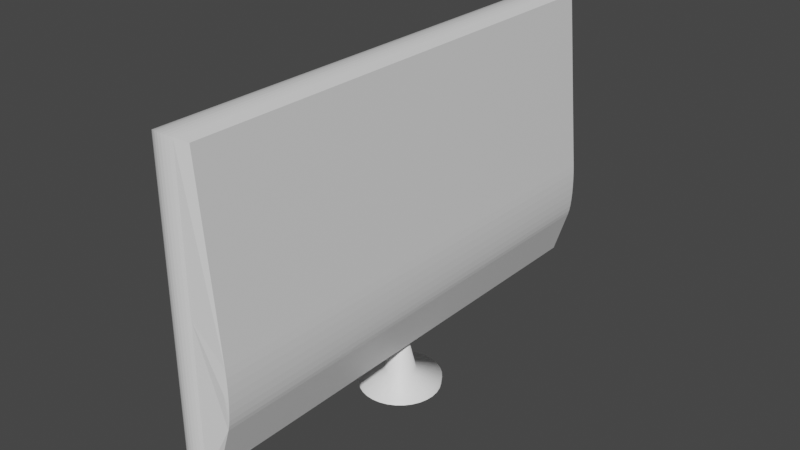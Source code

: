 # Source: LCD.blend  (saved by Blender 2.90.8; exported with 4.5.12 LTS)
import bpy
from mathutils import Matrix  # noqa: F401  (used for matrix-valued properties, if any)

bpy.ops.wm.read_factory_settings(use_empty=True)
scene = bpy.context.scene
scene.name = 'Scene'

# ---- collections
col_collection = bpy.data.collections.new('Collection'); scene.collection.children.link(col_collection)

# ---- materials (node trees are filled in below, after node groups)
mat_material = bpy.data.materials.new('Material')
mat_material.alpha_threshold = 0.0
mat_material.use_transparent_shadow = False
mat_material.line_color = (0.0, 0.0, 0.0, 1.0)
mat_material_001 = bpy.data.materials.new('Material.001')
mat_material_001.use_transparent_shadow = False
mat_material_002 = bpy.data.materials.new('Material.002')
mat_material_002.use_transparent_shadow = False

# ---- material node trees
mat_material.use_nodes = True; mat_material.node_tree.nodes.clear()
_N = mat_material.node_tree.nodes; _L = mat_material.node_tree.links
n0 = _N.new('ShaderNodeOutputMaterial'); n0.name = 'Material Output'; n0.location = (300, 300)
n1 = _N.new('ShaderNodeBsdfPrincipled'); n1.name = 'Principled BSDF'; n1.location = (10, 300)
n1.distribution = 'GGX'
n1.subsurface_method = 'BURLEY'
n1.inputs[2].default_value = 0.4
n1.inputs[3].default_value = 1.45
n1.inputs[27].default_value = (0.0, 0.0, 0.0, 1.0)
n1.inputs[28].default_value = 1.0
_L.new(n1.outputs[0], n0.inputs[0])
n0.is_active_output = True
mat_material_001.use_nodes = True; mat_material_001.node_tree.nodes.clear()
_N = mat_material_001.node_tree.nodes; _L = mat_material_001.node_tree.links
n0 = _N.new('ShaderNodeBsdfPrincipled'); n0.name = 'Principled BSDF'; n0.location = (10, 300)
n0.distribution = 'GGX'
n0.subsurface_method = 'BURLEY'
n0.inputs[0].default_value = (0.01834, 0.01834, 0.01834, 1.0)
n0.inputs[3].default_value = 1.45
n0.inputs[27].default_value = (0.0, 0.0, 0.0, 1.0)
n0.inputs[28].default_value = 1.0
n1 = _N.new('ShaderNodeOutputMaterial'); n1.name = 'Material Output'; n1.location = (300, 300)
_L.new(n0.outputs[0], n1.inputs[0])
n1.is_active_output = True
mat_material_002.use_nodes = True; mat_material_002.node_tree.nodes.clear()
_N = mat_material_002.node_tree.nodes; _L = mat_material_002.node_tree.links
n0 = _N.new('ShaderNodeBsdfPrincipled'); n0.name = 'Principled BSDF'; n0.location = (10, 300)
n0.distribution = 'GGX'
n0.subsurface_method = 'BURLEY'
n0.inputs[0].default_value = (1.0, 1.0, 1.0, 1.0)
n0.inputs[3].default_value = 1.45
n0.inputs[27].default_value = (0.0, 0.0, 0.0, 1.0)
n0.inputs[28].default_value = 1.0
n1 = _N.new('ShaderNodeOutputMaterial'); n1.name = 'Material Output'; n1.location = (300, 300)
_L.new(n0.outputs[0], n1.inputs[0])
n1.is_active_output = True

# ---- world
world_world = bpy.data.worlds.new('World'); scene.world = world_world
world_world.use_nodes = True; world_world.node_tree.nodes.clear()
_N = world_world.node_tree.nodes; _L = world_world.node_tree.links
n0 = _N.new('ShaderNodeOutputWorld'); n0.name = 'World Output'; n0.location = (300, 300)
n1 = _N.new('ShaderNodeBackground'); n1.name = 'Background'; n1.location = (10, 300)
n1.inputs[0].default_value = (0.05088, 0.05088, 0.05088, 1.0)
_L.new(n1.outputs[0], n0.inputs[0])
n0.is_active_output = True
world_world.color = (0.05088, 0.05088, 0.05088)
world_world.use_sun_shadow = False
world_world.sun_shadow_jitter_overblur = 0.0

# ---- meshes
me_cube = bpy.data.meshes.new('Cube')
me_cube.from_pydata([(0.1341, 1.726, 1.0), (0.1341, 1.726, -1.0), (0.1341, -1.726, 1.0), (0.1341, -1.726, -1.0), (-0.1341, 1.726, 1.0), (-0.1341, 1.726, -1.0), (-0.1341, -1.726, 1.0), (-0.1341, -1.726, -1.0), (0.07852, 1.779, -1.031), (-0.07852, 1.779, -1.031), (0.06169, 1.793, -1.038), (0.04249, 1.802, -1.044), (0.02166, 1.808, -1.048), (0.0, 1.81, -1.049), (-0.02166, 1.808, -1.048), (-0.04249, 1.802, -1.044), (-0.06169, 1.793, -1.038), (0.07852, -1.779, 1.031), (-0.07852, -1.779, 1.031), (0.06169, -1.793, 1.038), (0.04249, -1.802, 1.044), (0.02166, -1.808, 1.048), (0.0, -1.81, 1.049), (-0.02166, -1.808, 1.048), (-0.04249, -1.802, 1.044), (-0.06169, -1.793, 1.038), (0.07852, -1.779, -1.031), (-0.07852, -1.779, -1.031), (0.06169, -1.793, -1.038), (0.04249, -1.802, -1.044), (0.02166, -1.808, -1.048), (0.0, -1.81, -1.049), (-0.02166, -1.808, -1.048), (-0.04249, -1.802, -1.044), (-0.06169, -1.793, -1.038), (-0.07852, 1.779, 1.031), (0.07852, 1.779, 1.031), (-0.06169, 1.793, 1.038), (-0.04249, 1.802, 1.044), (-0.02166, 1.808, 1.048), (0.0, 1.81, 1.049), (0.02166, 1.808, 1.048), (0.04249, 1.802, 1.044), (0.06169, 1.793, 1.038), (-0.1341, -1.726, 0.0), (-0.1341, 1.726, 0.0), (0.07852, 1.779, 0.0), (0.06169, 1.793, 0.0), (0.04249, 1.802, 0.0), (0.02166, 1.808, 0.0), (0.0, 1.81, 0.0), (-0.02166, 1.808, 0.0), (-0.04249, 1.802, 0.0), (-0.06169, 1.793, 0.0), (-0.07852, 1.779, 0.0), (-0.07852, -1.779, 0.0), (-0.06169, -1.793, 0.0), (-0.04249, -1.802, 0.0), (-0.02166, -1.808, 0.0), (0.0, -1.81, 0.0), (0.02166, -1.808, 0.0), (0.04249, -1.802, 0.0), (0.06169, -1.793, 0.0), (0.07852, -1.779, 0.0), (0.2542, 1.726, -0.2675), (0.2387, 1.726, -0.6728), (0.2378, 1.737, -0.4283), (0.2585, 1.726, -0.3237), (0.261, 1.726, -0.3827), (0.2617, 1.726, -0.4423), (0.2605, 1.726, -0.5001), (0.2574, 1.726, -0.5541), (0.2526, 1.726, -0.602), (0.2463, 1.726, -0.6421), (0.2387, -1.726, -0.6728), (0.2542, -1.726, -0.2675), (0.2378, -1.737, -0.4283), (0.2463, -1.726, -0.6421), (0.2526, -1.726, -0.602), (0.2574, -1.726, -0.5541), (0.2605, -1.726, -0.5001), (0.2617, -1.726, -0.4423), (0.261, -1.726, -0.3827), (0.2585, -1.726, -0.3237), (-0.1341, 1.513, -0.8766), (-0.1341, -1.513, -0.8766), (-0.1341, -1.513, 0.0), (-0.1341, -1.513, 0.8766), (-0.1341, 1.513, 0.0), (-0.1341, 1.513, 0.8766), (-0.02306, 1.513, -0.8766), (-0.02306, -1.513, -0.8766), (-0.02306, -1.513, 0.0), (-0.02306, -1.513, 0.8766), (-0.02306, 1.513, 0.0), (-0.02306, 1.513, 0.8766)], [], [(0, 36, 17, 2), (6, 4, 89, 87), (3, 74, 76, 63, 26), (1, 65, 74, 3), (55, 18, 6, 44), (8, 1, 3, 26), (45, 4, 35, 54), (35, 4, 6, 18), (46, 8, 10, 47), (47, 10, 11, 48), (48, 11, 12, 49), (49, 12, 13, 50), (50, 13, 14, 51), (51, 14, 15, 52), (52, 15, 16, 53), (53, 16, 9, 54), (8, 26, 28, 10), (10, 28, 29, 11), (11, 29, 30, 12), (12, 30, 31, 13), (13, 31, 32, 14), (14, 32, 33, 15), (15, 33, 34, 16), (16, 34, 27, 9), (55, 27, 34, 56), (56, 34, 33, 57), (57, 33, 32, 58), (58, 32, 31, 59), (59, 31, 30, 60), (60, 30, 29, 61), (61, 29, 28, 62), (62, 28, 26, 63), (35, 18, 25, 37), (37, 25, 24, 38), (38, 24, 23, 39), (39, 23, 22, 40), (40, 22, 21, 41), (41, 21, 20, 42), (42, 20, 19, 43), (43, 19, 17, 36), (5, 9, 27, 7), (19, 62, 63, 17), (20, 61, 62, 19), (21, 60, 61, 20), (22, 59, 60, 21), (23, 58, 59, 22), (24, 57, 58, 23), (25, 56, 57, 24), (18, 55, 56, 25), (37, 53, 54, 35), (38, 52, 53, 37), (39, 51, 52, 38), (40, 50, 51, 39), (41, 49, 50, 40), (42, 48, 49, 41), (43, 47, 48, 42), (36, 46, 47, 43), (76, 75, 2, 17, 63), (5, 45, 54, 9), (27, 55, 44, 7), (46, 36, 0, 64, 66), (64, 0, 2, 75), (4, 45, 88, 89), (64, 67, 66), (67, 68, 66), (68, 69, 66), (69, 70, 66), (70, 71, 66), (71, 72, 66), (72, 73, 66), (73, 65, 66), (74, 77, 76), (77, 78, 76), (78, 79, 76), (79, 80, 76), (80, 81, 76), (81, 82, 76), (82, 83, 76), (83, 75, 76), (64, 75, 83, 67), (67, 83, 82, 68), (68, 82, 81, 69), (69, 81, 80, 70), (70, 80, 79, 71), (71, 79, 78, 72), (72, 78, 77, 73), (73, 77, 74, 65), (8, 46, 66, 65, 1), (85, 86, 92, 91), (86, 87, 93, 92), (45, 5, 84, 88), (5, 7, 85, 84), (7, 44, 86, 85), (44, 6, 87, 86), (92, 93, 95, 94), (91, 92, 94, 90), (88, 84, 90, 94), (84, 85, 91, 90), (89, 88, 94, 95), (87, 89, 95, 93)])
me_cube.polygons.foreach_set('material_index', [0, 0, 0, 0, 0, 0, 0, 0, 0, 0, 0, 0, 0, 0, 0, 0, 0, 0, 0, 0, 0, 0, 0, 0, 0, 0, 0, 0, 0, 0, 0, 0, 0, 0, 0, 0, 0, 0, 0, 0, 0, 0, 0, 0, 0, 0, 0, 0, 0, 0, 0, 0, 0, 0, 0, 0, 0, 0, 0, 0, 0, 0, 0, 0, 0, 0, 0, 0, 0, 0, 0, 0, 0, 0, 0, 0, 0, 0, 0, 0, 0, 0, 0, 0, 0, 0, 0, 0, 0, 0, 0, 0, 0, 0, 1, 1, 0, 0, 0, 0])
_uv = me_cube.uv_layers.new(name='UVMap')
_uv.uv.foreach_set('vector', [0.625, 0.5, 0.6768, 0.5, 0.6768, 0.75, 0.625, 0.75, 0.875, 0.75, 0.875, 0.5, 0.875, 0.5, 0.875, 0.75, 0.375, 0.75, 0.4644, 0.75, 0.5, 0.7609, 0.5, 0.8018, 0.375, 0.8018, 0.375, 0.5, 0.4644, 0.5, 0.4644, 0.75, 0.375, 0.75, 0.5, 0.9482, 0.625, 0.9482, 0.625, 1.0, 0.5, 1.0, 0.3232, 0.5, 0.375, 0.5, 0.375, 0.75, 0.3232, 0.75, 0.5, 0.25, 0.625, 0.25, 0.625, 0.3018, 0.5, 0.3018, 0.8232, 0.5, 0.875, 0.5, 0.875, 0.75, 0.8232, 0.75, 0.5, 0.4482, 0.375, 0.4482, 0.3752, 0.4325, 0.5, 0.4325, 0.5, 0.4325, 0.3752, 0.4325, 0.3758, 0.4147, 0.5, 0.4147, 0.5, 0.4147, 0.3758, 0.4147, 0.3767, 0.3953, 0.5, 0.3953, 0.5, 0.3953, 0.3767, 0.3953, 0.378, 0.375, 0.5, 0.375, 0.5, 0.375, 0.378, 0.375, 0.3767, 0.3547, 0.5, 0.3547, 0.5, 0.3547, 0.3767, 0.3547, 0.3758, 0.3353, 0.5, 0.3353, 0.5, 0.3353, 0.3758, 0.3353, 0.3752, 0.3175, 0.5, 0.3175, 0.5, 0.3175, 0.3752, 0.3175, 0.375, 0.3018, 0.5, 0.3018, 0.3232, 0.5, 0.3232, 0.75, 0.3075, 0.7498, 0.3075, 0.5002, 0.3075, 0.5002, 0.3075, 0.7498, 0.2897, 0.7492, 0.2897, 0.5008, 0.2897, 0.5008, 0.2897, 0.7492, 0.2703, 0.7483, 0.2703, 0.5017, 0.2703, 0.5017, 0.2703, 0.7483, 0.25, 0.747, 0.25, 0.503, 0.25, 0.503, 0.25, 0.747, 0.2297, 0.7483, 0.2297, 0.5017, 0.2297, 0.5017, 0.2297, 0.7483, 0.2103, 0.7492, 0.2103, 0.5008, 0.2103, 0.5008, 0.2103, 0.7492, 0.1925, 0.7498, 0.1925, 0.5002, 0.1925, 0.5002, 0.1925, 0.7498, 0.1768, 0.75, 0.1768, 0.5, 0.5, 0.9482, 0.375, 0.9482, 0.3752, 0.9325, 0.5, 0.9325, 0.5, 0.9325, 0.3752, 0.9325, 0.3758, 0.9147, 0.5, 0.9147, 0.5, 0.9147, 0.3758, 0.9147, 0.3767, 0.8953, 0.5, 0.8953, 0.5, 0.8953, 0.3767, 0.8953, 0.378, 0.875, 0.5, 0.875, 0.5, 0.875, 0.378, 0.875, 0.3767, 0.8547, 0.5, 0.8547, 0.5, 0.8547, 0.3767, 0.8547, 0.3758, 0.8353, 0.5, 0.8353, 0.5, 0.8353, 0.3758, 0.8353, 0.3752, 0.8175, 0.5, 0.8175, 0.5, 0.8175, 0.3752, 0.8175, 0.375, 0.8018, 0.5, 0.8018, 0.8232, 0.5, 0.8232, 0.75, 0.8075, 0.7498, 0.8075, 0.5002, 0.8075, 0.5002, 0.8075, 0.7498, 0.7897, 0.7492, 0.7897, 0.5008, 0.7897, 0.5008, 0.7897, 0.7492, 0.7703, 0.7483, 0.7703, 0.5017, 0.7703, 0.5017, 0.7703, 0.7483, 0.75, 0.747, 0.75, 0.503, 0.75, 0.503, 0.75, 0.747, 0.7297, 0.7483, 0.7297, 0.5017, 0.7297, 0.5017, 0.7297, 0.7483, 0.7103, 0.7492, 0.7103, 0.5008, 0.7103, 0.5008, 0.7103, 0.7492, 0.6925, 0.7498, 0.6925, 0.5002, 0.6925, 0.5002, 0.6925, 0.7498, 0.6768, 0.75, 0.6768, 0.5, 0.125, 0.5, 0.1768, 0.5, 0.1768, 0.75, 0.125, 0.75, 0.6248, 0.8175, 0.5, 0.8175, 0.5, 0.8018, 0.625, 0.8018, 0.6242, 0.8353, 0.5, 0.8353, 0.5, 0.8175, 0.6248, 0.8175, 0.6233, 0.8547, 0.5, 0.8547, 0.5, 0.8353, 0.6242, 0.8353, 0.622, 0.875, 0.5, 0.875, 0.5, 0.8547, 0.6233, 0.8547, 0.6233, 0.8953, 0.5, 0.8953, 0.5, 0.875, 0.622, 0.875, 0.6242, 0.9147, 0.5, 0.9147, 0.5, 0.8953, 0.6233, 0.8953, 0.6248, 0.9325, 0.5, 0.9325, 0.5, 0.9147, 0.6242, 0.9147, 0.625, 0.9482, 0.5, 0.9482, 0.5, 0.9325, 0.6248, 0.9325, 0.6248, 0.3175, 0.5, 0.3175, 0.5, 0.3018, 0.625, 0.3018, 0.6242, 0.3353, 0.5, 0.3353, 0.5, 0.3175, 0.6248, 0.3175, 0.6233, 0.3547, 0.5, 0.3547, 0.5, 0.3353, 0.6242, 0.3353, 0.622, 0.375, 0.5, 0.375, 0.5, 0.3547, 0.6233, 0.3547, 0.6233, 0.3953, 0.5, 0.3953, 0.5, 0.375, 0.622, 0.375, 0.6242, 0.4147, 0.5, 0.4147, 0.5, 0.3953, 0.6233, 0.3953, 0.6248, 0.4325, 0.5, 0.4325, 0.5, 0.4147, 0.6242, 0.4147, 0.625, 0.4482, 0.5, 0.4482, 0.5, 0.4325, 0.6248, 0.4325, 0.5, 0.7609, 0.5223, 0.75, 0.625, 0.75, 0.625, 0.8018, 0.5, 0.8018, 0.375, 0.25, 0.5, 0.25, 0.5, 0.3018, 0.375, 0.3018, 0.375, 0.9482, 0.5, 0.9482, 0.5, 1.0, 0.375, 1.0, 0.5, 0.4482, 0.625, 0.4482, 0.625, 0.5, 0.5223, 0.5, 0.5, 0.4891, 0.5223, 0.5, 0.625, 0.5, 0.625, 0.75, 0.5223, 0.75, 0.625, 0.25, 0.5, 0.25, 0.5, 0.25, 0.625, 0.25, 0.5223, 0.5, 0.518, 0.5, 0.5, 0.4891, 0.518, 0.5, 0.5141, 0.5, 0.5, 0.4891, 0.5141, 0.5, 0.5107, 0.5, 0.5, 0.4891, 0.5107, 0.5, 0.5079, 0.5, 0.5, 0.4891, 0.5079, 0.5, 0.5059, 0.5, 0.5, 0.4891, 0.5059, 0.5, 0.5047, 0.5, 0.5, 0.4891, 0.5047, 0.5, 0.5043, 0.5, 0.5, 0.4891, 0.5043, 0.5, 0.5048, 0.5, 0.5, 0.4891, 0.4644, 0.75, 0.4712, 0.75, 0.5, 0.7609, 0.4712, 0.75, 0.4774, 0.75, 0.5, 0.7609, 0.4774, 0.75, 0.4829, 0.75, 0.5, 0.7609, 0.4829, 0.75, 0.4873, 0.75, 0.5, 0.7609, 0.4873, 0.75, 0.4906, 0.75, 0.5, 0.7609, 0.4906, 0.75, 0.4925, 0.75, 0.5, 0.7609, 0.4925, 0.75, 0.4931, 0.75, 0.5, 0.7609, 0.4931, 0.75, 0.4923, 0.75, 0.5, 0.7609, 0.5223, 0.5, 0.5223, 0.75, 0.518, 0.75, 0.518, 0.5, 0.518, 0.5, 0.518, 0.75, 0.5141, 0.75, 0.5141, 0.5, 0.5141, 0.5, 0.5141, 0.75, 0.5107, 0.75, 0.5107, 0.5, 0.5107, 0.5, 0.5107, 0.75, 0.5, 0.75, 0.5, 0.5, 0.5, 0.5, 0.5, 0.75, 0.4829, 0.75, 0.4829, 0.5, 0.4829, 0.5, 0.4829, 0.75, 0.4774, 0.75, 0.4774, 0.5, 0.4774, 0.5, 0.4774, 0.75, 0.4712, 0.75, 0.4712, 0.5, 0.4712, 0.5, 0.4712, 0.75, 0.4644, 0.75, 0.4644, 0.5, 0.375, 0.4482, 0.5, 0.4482, 0.5, 0.4891, 0.4644, 0.5, 0.375, 0.5, 0.375, 1.0, 0.5, 1.0, 0.5, 1.0, 0.375, 1.0, 0.5, 1.0, 0.625, 1.0, 0.625, 1.0, 0.5, 1.0, 0.5, 0.25, 0.375, 0.25, 0.375, 0.25, 0.5, 0.25, 0.125, 0.5, 0.125, 0.75, 0.125, 0.75, 0.125, 0.5, 0.375, 1.0, 0.5, 1.0, 0.5, 1.0, 0.375, 1.0, 0.5, 1.0, 0.625, 1.0, 0.625, 1.0, 0.5, 1.0, 0.5, 0.0, 0.625, 0.0, 0.625, 0.25, 0.5, 0.25, 0.375, 0.0, 0.5, 0.0, 0.5, 0.25, 0.375, 0.25, 0.5, 0.25, 0.375, 0.25, 0.375, 0.25, 0.5, 0.25, 0.125, 0.5, 0.125, 0.75, 0.125, 0.75, 0.125, 0.5, 0.625, 0.25, 0.5, 0.25, 0.5, 0.25, 0.625, 0.25, 0.875, 0.75, 0.875, 0.5, 0.875, 0.5, 0.875, 0.75])
me_cube.materials.append(mat_material)
me_cube.materials.append(mat_material_001)
me_cube.use_remesh_preserve_volume = False
me_cube.use_remesh_preserve_attributes = False
me_cube.use_mirror_vertex_groups = False
me_cube.update()
me_cylinder = bpy.data.meshes.new('Cylinder')
me_cylinder.from_pydata([(-2.235e-09, 0.1108, -0.294), (5.769e-09, 0.05089, -0.03412), (0.02162, 0.1087, -0.294), (0.009929, 0.04991, -0.03412), (0.0424, 0.1024, -0.294), (0.01948, 0.04702, -0.03412), (0.06156, 0.09213, -0.294), (0.02827, 0.04232, -0.03412), (0.07835, 0.07835, -0.294), (0.03599, 0.03599, -0.03412), (0.09213, 0.06156, -0.294), (0.04232, 0.02827, -0.03412), (0.1024, 0.0424, -0.294), (0.04702, 0.01948, -0.03412), (0.1087, 0.02162, -0.294), (0.04991, 0.009929, -0.03412), (0.1108, -5.473e-09, -0.294), (0.05089, 7.288e-09, -0.03412), (0.1087, -0.02162, -0.294), (0.04991, -0.009929, -0.03412), (0.1024, -0.0424, -0.294), (0.04702, -0.01948, -0.03412), (0.09213, -0.06156, -0.294), (0.04232, -0.02827, -0.03412), (0.07835, -0.07835, -0.294), (0.03599, -0.03599, -0.03412), (0.06156, -0.09213, -0.294), (0.02827, -0.04232, -0.03412), (0.0424, -0.1024, -0.294), (0.01948, -0.04702, -0.03412), (0.02162, -0.1087, -0.294), (0.009929, -0.04991, -0.03412), (-3.834e-08, -0.1108, -0.294), (-1.081e-08, -0.05089, -0.03412), (-0.02162, -0.1087, -0.294), (-0.009929, -0.04991, -0.03412), (-0.0424, -0.1024, -0.294), (-0.01948, -0.04702, -0.03412), (-0.06156, -0.09213, -0.294), (-0.02827, -0.04232, -0.03412), (-0.07835, -0.07835, -0.294), (-0.03599, -0.03599, -0.03412), (-0.09213, -0.06156, -0.294), (-0.04232, -0.02827, -0.03412), (-0.1024, -0.0424, -0.294), (-0.04702, -0.01948, -0.03412), (-0.1087, -0.02162, -0.294), (-0.04991, -0.009929, -0.03412), (-0.1108, 9.315e-08, -0.294), (-0.05089, 5.259e-08, -0.03412), (-0.1087, 0.02162, -0.294), (-0.04991, 0.009929, -0.03412), (-0.1024, 0.0424, -0.294), (-0.04702, 0.01948, -0.03412), (-0.09212, 0.06156, -0.294), (-0.04232, 0.02827, -0.03412), (-0.07835, 0.07835, -0.294), (-0.03599, 0.03599, -0.03412), (-0.06156, 0.09213, -0.294), (-0.02827, 0.04232, -0.03412), (-0.0424, 0.1024, -0.294), (-0.01948, 0.04702, -0.03412), (-0.02162, 0.1087, -0.294), (-0.009929, 0.04991, -0.03412), (-6.228e-09, 0.2852, -0.4097), (0.05565, 0.2798, -0.4097), (0.1092, 0.2635, -0.4097), (0.1585, 0.2372, -0.4097), (0.2017, 0.2017, -0.4097), (0.2372, 0.1585, -0.4097), (0.2635, 0.1092, -0.4097), (0.2798, 0.05565, -0.4097), (0.2852, -4.176e-08, -0.4097), (0.2798, -0.05565, -0.4097), (0.2635, -0.1092, -0.4097), (0.2372, -0.1585, -0.4097), (0.2017, -0.2017, -0.4097), (0.1585, -0.2372, -0.4097), (0.1092, -0.2635, -0.4097), (0.05565, -0.2798, -0.4097), (-9.917e-08, -0.2852, -0.4097), (-0.05565, -0.2798, -0.4097), (-0.1092, -0.2635, -0.4097), (-0.1585, -0.2372, -0.4097), (-0.2017, -0.2017, -0.4097), (-0.2372, -0.1585, -0.4097), (-0.2635, -0.1092, -0.4097), (-0.2798, -0.05565, -0.4097), (-0.2852, 2.121e-07, -0.4097), (-0.2798, 0.05565, -0.4097), (-0.2635, 0.1092, -0.4097), (-0.2372, 0.1585, -0.4097), (-0.2017, 0.2017, -0.4097), (-0.1585, 0.2372, -0.4097), (-0.1092, 0.2635, -0.4097), (-0.05565, 0.2798, -0.4097), (-6.228e-09, 0.2852, -0.4097), (0.05565, 0.2798, -0.4097), (0.1092, 0.2635, -0.4097), (0.1585, 0.2372, -0.4097), (0.2017, 0.2017, -0.4097), (0.2372, 0.1585, -0.4097), (0.2635, 0.1092, -0.4097), (0.2798, 0.05565, -0.4097), (0.2852, -4.176e-08, -0.4097), (0.2798, -0.05565, -0.4097), (0.2635, -0.1092, -0.4097), (0.2372, -0.1585, -0.4097), (0.2017, -0.2017, -0.4097), (0.1585, -0.2372, -0.4097), (0.1092, -0.2635, -0.4097), (0.05565, -0.2798, -0.4097), (-9.917e-08, -0.2852, -0.4097), (-0.05565, -0.2798, -0.4097), (-0.1092, -0.2635, -0.4097), (-0.1585, -0.2372, -0.4097), (-0.2017, -0.2017, -0.4097), (-0.2372, -0.1585, -0.4097), (-0.2635, -0.1092, -0.4097), (-0.2798, -0.05565, -0.4097), (-0.2852, 2.121e-07, -0.4097), (-0.2798, 0.05565, -0.4097), (-0.2635, 0.1092, -0.4097), (-0.2372, 0.1585, -0.4097), (-0.2017, 0.2017, -0.4097), (-0.1585, 0.2372, -0.4097), (-0.1092, 0.2635, -0.4097), (-0.05565, 0.2798, -0.4097), (0.2057, 0.2057, -0.3533), (0.1616, 0.2419, -0.3533), (0.1616, -0.2419, -0.3533), (0.2057, -0.2057, -0.3533), (-0.2687, -0.1113, -0.3533), (-0.2419, -0.1616, -0.3533), (-0.05675, 0.2853, -0.3533), (-0.1113, 0.2687, -0.3533), (0.2853, -0.05675, -0.3533), (0.2909, -4.24e-08, -0.3533), (-0.1113, -0.2687, -0.3533), (-0.05675, -0.2853, -0.3533), (-0.2419, 0.1616, -0.3533), (-0.2687, 0.1113, -0.3533), (0.2419, 0.1616, -0.3533), (0.1113, -0.2687, -0.3533), (-0.2853, -0.05675, -0.3533), (0.05675, 0.2853, -0.3533), (-1.114e-08, 0.2909, -0.3533), (0.2687, -0.1113, -0.3533), (-0.1616, -0.2419, -0.3533), (-0.2057, 0.2057, -0.3533), (0.2687, 0.1113, -0.3533), (0.05675, -0.2853, -0.3533), (-0.2909, 2.165e-07, -0.3533), (0.1113, 0.2687, -0.3533), (0.2419, -0.1616, -0.3533), (-0.2057, -0.2057, -0.3533), (-0.1616, 0.2419, -0.3533), (0.2853, 0.05675, -0.3533), (-1.059e-07, -0.2909, -0.3533), (-0.2853, 0.05675, -0.3533), (0.009929, 0.04991, -0.03412), (5.769e-09, 0.05089, -0.03412), (0.01948, 0.04702, -0.03412), (0.02827, 0.04232, -0.03412), (0.03599, 0.03599, -0.03412), (0.04232, 0.02827, -0.03412), (0.04702, 0.01948, -0.03412), (0.04991, 0.009929, -0.03412), (0.05089, 7.288e-09, -0.03412), (0.04991, -0.009929, -0.03412), (0.04702, -0.01948, -0.03412), (0.04232, -0.02827, -0.03412), (0.03599, -0.03599, -0.03412), (0.02827, -0.04232, -0.03412), (0.01948, -0.04702, -0.03412), (0.009929, -0.04991, -0.03412), (-1.081e-08, -0.05089, -0.03412), (-0.009929, -0.04991, -0.03412), (-0.01948, -0.04702, -0.03412), (-0.02827, -0.04232, -0.03412), (-0.03599, -0.03599, -0.03412), (-0.04232, -0.02827, -0.03412), (-0.04702, -0.01948, -0.03412), (-0.04991, -0.009929, -0.03412), (-0.05089, 5.259e-08, -0.03412), (-0.04991, 0.009929, -0.03412), (-0.04702, 0.01948, -0.03412), (-0.04232, 0.02827, -0.03412), (-0.03599, 0.03599, -0.03412), (-0.02827, 0.04232, -0.03412), (-0.01948, 0.04702, -0.03412), (-0.009929, 0.04991, -0.03412)], [], [(0, 1, 3, 2), (2, 3, 5, 4), (4, 5, 7, 6), (6, 7, 9, 8), (8, 9, 11, 10), (10, 11, 13, 12), (12, 13, 15, 14), (14, 15, 17, 16), (16, 17, 19, 18), (18, 19, 21, 20), (20, 21, 23, 22), (22, 23, 25, 24), (24, 25, 27, 26), (26, 27, 29, 28), (28, 29, 31, 30), (30, 31, 33, 32), (32, 33, 35, 34), (34, 35, 37, 36), (36, 37, 39, 38), (38, 39, 41, 40), (40, 41, 43, 42), (42, 43, 45, 44), (44, 45, 47, 46), (46, 47, 49, 48), (48, 49, 51, 50), (50, 51, 53, 52), (52, 53, 55, 54), (54, 55, 57, 56), (56, 57, 59, 58), (58, 59, 61, 60), (9, 7, 163, 164), (60, 61, 63, 62), (62, 63, 1, 0), (129, 128, 68, 67), (71, 72, 104, 103), (131, 130, 77, 76), (133, 132, 86, 85), (135, 134, 95, 94), (137, 136, 73, 72), (139, 138, 82, 81), (141, 140, 91, 90), (128, 142, 69, 68), (130, 143, 78, 77), (132, 144, 87, 86), (146, 145, 65, 64), (134, 146, 64, 95), (136, 147, 74, 73), (138, 148, 83, 82), (140, 149, 92, 91), (142, 150, 70, 69), (143, 151, 79, 78), (144, 152, 88, 87), (145, 153, 66, 65), (147, 154, 75, 74), (148, 155, 84, 83), (149, 156, 93, 92), (150, 157, 71, 70), (151, 158, 80, 79), (152, 159, 89, 88), (153, 129, 67, 66), (154, 131, 76, 75), (155, 133, 85, 84), (156, 135, 94, 93), (157, 137, 72, 71), (158, 139, 81, 80), (159, 141, 90, 89), (96, 97, 98, 99, 100, 101, 102, 103, 104, 105, 106, 107, 108, 109, 110, 111, 112, 113, 114, 115, 116, 117, 118, 119, 120, 121, 122, 123, 124, 125, 126, 127), (85, 86, 118, 117), (72, 73, 105, 104), (86, 87, 119, 118), (73, 74, 106, 105), (87, 88, 120, 119), (74, 75, 107, 106), (88, 89, 121, 120), (75, 76, 108, 107), (89, 90, 122, 121), (76, 77, 109, 108), (90, 91, 123, 122), (77, 78, 110, 109), (64, 65, 97, 96), (91, 92, 124, 123), (78, 79, 111, 110), (65, 66, 98, 97), (92, 93, 125, 124), (79, 80, 112, 111), (66, 67, 99, 98), (93, 94, 126, 125), (80, 81, 113, 112), (67, 68, 100, 99), (94, 95, 127, 126), (81, 82, 114, 113), (68, 69, 101, 100), (95, 64, 96, 127), (82, 83, 115, 114), (69, 70, 102, 101), (83, 84, 116, 115), (70, 71, 103, 102), (84, 85, 117, 116), (50, 52, 141, 159), (32, 34, 139, 158), (14, 16, 137, 157), (58, 60, 135, 156), (40, 42, 133, 155), (22, 24, 131, 154), (4, 6, 129, 153), (48, 50, 159, 152), (30, 32, 158, 151), (12, 14, 157, 150), (56, 58, 156, 149), (38, 40, 155, 148), (20, 22, 154, 147), (2, 4, 153, 145), (46, 48, 152, 144), (28, 30, 151, 143), (10, 12, 150, 142), (54, 56, 149, 140), (36, 38, 148, 138), (18, 20, 147, 136), (62, 0, 146, 134), (0, 2, 145, 146), (44, 46, 144, 132), (26, 28, 143, 130), (8, 10, 142, 128), (52, 54, 140, 141), (34, 36, 138, 139), (16, 18, 136, 137), (60, 62, 134, 135), (42, 44, 132, 133), (24, 26, 130, 131), (6, 8, 128, 129), (160, 161, 191, 190, 189, 188, 187, 186, 185, 184, 183, 182, 181, 180, 179, 178, 177, 176, 175, 174, 173, 172, 171, 170, 169, 168, 167, 166, 165, 164, 163, 162), (27, 25, 172, 173), (45, 43, 181, 182), (63, 61, 190, 191), (19, 17, 168, 169), (37, 35, 177, 178), (55, 53, 186, 187), (11, 9, 164, 165), (29, 27, 173, 174), (3, 1, 161, 160), (47, 45, 182, 183), (1, 63, 191, 161), (21, 19, 169, 170), (39, 37, 178, 179), (57, 55, 187, 188), (13, 11, 165, 166), (31, 29, 174, 175), (49, 47, 183, 184), (5, 3, 160, 162), (23, 21, 170, 171), (41, 39, 179, 180), (59, 57, 188, 189), (15, 13, 166, 167), (33, 31, 175, 176), (51, 49, 184, 185), (7, 5, 162, 163), (25, 23, 171, 172), (43, 41, 180, 181), (61, 59, 189, 190), (17, 15, 167, 168), (35, 33, 176, 177), (53, 51, 185, 186)])
me_cylinder.polygons.foreach_set('use_smooth', [True] * 162)
_uv = me_cylinder.uv_layers.new(name='UVMap')
_uv.uv.foreach_set('vector', [1.0, 0.5, 1.0, 1.0, 0.9688, 1.0, 0.9688, 0.5, 0.9688, 0.5, 0.9688, 1.0, 0.9375, 1.0, 0.9375, 0.5, 0.9375, 0.5, 0.9375, 1.0, 0.9062, 1.0, 0.9062, 0.5, 0.9062, 0.5, 0.9062, 1.0, 0.875, 1.0, 0.875, 0.5, 0.875, 0.5, 0.875, 1.0, 0.8438, 1.0, 0.8438, 0.5, 0.8438, 0.5, 0.8438, 1.0, 0.8125, 1.0, 0.8125, 0.5, 0.8125, 0.5, 0.8125, 1.0, 0.7812, 1.0, 0.7812, 0.5, 0.7812, 0.5, 0.7812, 1.0, 0.75, 1.0, 0.75, 0.5, 0.75, 0.5, 0.75, 1.0, 0.7188, 1.0, 0.7188, 0.5, 0.7188, 0.5, 0.7188, 1.0, 0.6875, 1.0, 0.6875, 0.5, 0.6875, 0.5, 0.6875, 1.0, 0.6562, 1.0, 0.6562, 0.5, 0.6562, 0.5, 0.6562, 1.0, 0.625, 1.0, 0.625, 0.5, 0.625, 0.5, 0.625, 1.0, 0.5938, 1.0, 0.5938, 0.5, 0.5938, 0.5, 0.5938, 1.0, 0.5625, 1.0, 0.5625, 0.5, 0.5625, 0.5, 0.5625, 1.0, 0.5312, 1.0, 0.5312, 0.5, 0.5312, 0.5, 0.5312, 1.0, 0.5, 1.0, 0.5, 0.5, 0.5, 0.5, 0.5, 1.0, 0.4688, 1.0, 0.4688, 0.5, 0.4688, 0.5, 0.4688, 1.0, 0.4375, 1.0, 0.4375, 0.5, 0.4375, 0.5, 0.4375, 1.0, 0.4062, 1.0, 0.4062, 0.5, 0.4062, 0.5, 0.4062, 1.0, 0.375, 1.0, 0.375, 0.5, 0.375, 0.5, 0.375, 1.0, 0.3438, 1.0, 0.3438, 0.5, 0.3438, 0.5, 0.3438, 1.0, 0.3125, 1.0, 0.3125, 0.5, 0.3125, 0.5, 0.3125, 1.0, 0.2812, 1.0, 0.2812, 0.5, 0.2812, 0.5, 0.2812, 1.0, 0.25, 1.0, 0.25, 0.5, 0.25, 0.5, 0.25, 1.0, 0.2188, 1.0, 0.2188, 0.5, 0.2188, 0.5, 0.2188, 1.0, 0.1875, 1.0, 0.1875, 0.5, 0.1875, 0.5, 0.1875, 1.0, 0.1562, 1.0, 0.1562, 0.5, 0.1562, 0.5, 0.1562, 1.0, 0.125, 1.0, 0.125, 0.5, 0.125, 0.5, 0.125, 1.0, 0.09375, 1.0, 0.09375, 0.5, 0.09375, 0.5, 0.09375, 1.0, 0.0625, 1.0, 0.0625, 0.5, 0.875, 1.0, 0.9062, 1.0, 0.9062, 1.0, 0.875, 1.0, 0.0625, 0.5, 0.0625, 1.0, 0.03125, 1.0, 0.03125, 0.5, 0.03125, 0.5, 0.03125, 1.0, 0.0, 1.0, 0.0, 0.5, 0.9063, 0.5, 0.875, 0.5, 0.875, 0.5, 0.9062, 0.5, 0.7812, 0.5, 0.75, 0.5, 0.75, 0.5, 0.7812, 0.5, 0.625, 0.5, 0.5938, 0.5, 0.5938, 0.5, 0.625, 0.5, 0.3438, 0.5, 0.3125, 0.5, 0.3125, 0.5, 0.3438, 0.5, 0.0625, 0.5, 0.03125, 0.5, 0.03125, 0.5, 0.0625, 0.5, 0.75, 0.5, 0.7188, 0.5, 0.7188, 0.5, 0.75, 0.5, 0.4688, 0.5, 0.4375, 0.5, 0.4375, 0.5, 0.4688, 0.5, 0.1875, 0.5, 0.1562, 0.5, 0.1562, 0.5, 0.1875, 0.5, 0.875, 0.5, 0.8438, 0.5, 0.8438, 0.5, 0.875, 0.5, 0.5938, 0.5, 0.5625, 0.5, 0.5625, 0.5, 0.5938, 0.5, 0.3125, 0.5, 0.2812, 0.5, 0.2812, 0.5, 0.3125, 0.5, 1.0, 0.5, 0.9688, 0.5, 0.9688, 0.5, 1.0, 0.5, 0.03125, 0.5, 0.0, 0.5, 0.0, 0.5, 0.03125, 0.5, 0.7188, 0.5, 0.6875, 0.5, 0.6875, 0.5, 0.7188, 0.5, 0.4375, 0.5, 0.4063, 0.5, 0.4062, 0.5, 0.4375, 0.5, 0.1562, 0.5, 0.125, 0.5, 0.125, 0.5, 0.1562, 0.5, 0.8438, 0.5, 0.8125, 0.5, 0.8125, 0.5, 0.8438, 0.5, 0.5625, 0.5, 0.5312, 0.5, 0.5312, 0.5, 0.5625, 0.5, 0.2812, 0.5, 0.25, 0.5, 0.25, 0.5, 0.2812, 0.5, 0.9688, 0.5, 0.9375, 0.5, 0.9375, 0.5, 0.9688, 0.5, 0.6875, 0.5, 0.6562, 0.5, 0.6562, 0.5, 0.6875, 0.5, 0.4063, 0.5, 0.375, 0.5, 0.375, 0.5, 0.4062, 0.5, 0.125, 0.5, 0.09375, 0.5, 0.09375, 0.5, 0.125, 0.5, 0.8125, 0.5, 0.7812, 0.5, 0.7812, 0.5, 0.8125, 0.5, 0.5312, 0.5, 0.5, 0.5, 0.5, 0.5, 0.5312, 0.5, 0.25, 0.5, 0.2188, 0.5, 0.2188, 0.5, 0.25, 0.5, 0.9375, 0.5, 0.9063, 0.5, 0.9062, 0.5, 0.9375, 0.5, 0.6562, 0.5, 0.625, 0.5, 0.625, 0.5, 0.6562, 0.5, 0.375, 0.5, 0.3438, 0.5, 0.3438, 0.5, 0.375, 0.5, 0.09375, 0.5, 0.0625, 0.5, 0.0625, 0.5, 0.09375, 0.5, 0.7812, 0.5, 0.75, 0.5, 0.75, 0.5, 0.7812, 0.5, 0.5, 0.5, 0.4688, 0.5, 0.4688, 0.5, 0.5, 0.5, 0.2188, 0.5, 0.1875, 0.5, 0.1875, 0.5, 0.2188, 0.5, 0.75, 0.49, 0.7968, 0.4854, 0.8418, 0.4717, 0.8833, 0.4496, 0.9197, 0.4197, 0.9496, 0.3833, 0.9717, 0.3418, 0.9854, 0.2968, 0.99, 0.25, 0.9854, 0.2032, 0.9717, 0.1582, 0.9496, 0.1167, 0.9197, 0.08029, 0.8833, 0.05045, 0.8418, 0.02827, 0.7968, 0.01461, 0.75, 0.01, 0.7032, 0.01461, 0.6582, 0.02827, 0.6167, 0.05045, 0.5803, 0.08029, 0.5504, 0.1167, 0.5283, 0.1582, 0.5146, 0.2032, 0.51, 0.25, 0.5146, 0.2968, 0.5283, 0.3418, 0.5504, 0.3833, 0.5803, 0.4197, 0.6167, 0.4496, 0.6582, 0.4717, 0.7032, 0.4854, 0.3438, 0.5, 0.3125, 0.5, 0.3125, 0.5, 0.3438, 0.5, 0.75, 0.5, 0.7188, 0.5, 0.7188, 0.5, 0.75, 0.5, 0.3125, 0.5, 0.2812, 0.5, 0.2812, 0.5, 0.3125, 0.5, 0.7188, 0.5, 0.6875, 0.5, 0.6875, 0.5, 0.7188, 0.5, 0.2812, 0.5, 0.25, 0.5, 0.25, 0.5, 0.2812, 0.5, 0.6875, 0.5, 0.6562, 0.5, 0.6562, 0.5, 0.6875, 0.5, 0.25, 0.5, 0.2188, 0.5, 0.2188, 0.5, 0.25, 0.5, 0.6562, 0.5, 0.625, 0.5, 0.625, 0.5, 0.6562, 0.5, 0.2188, 0.5, 0.1875, 0.5, 0.1875, 0.5, 0.2188, 0.5, 0.625, 0.5, 0.5938, 0.5, 0.5938, 0.5, 0.625, 0.5, 0.1875, 0.5, 0.1562, 0.5, 0.1562, 0.5, 0.1875, 0.5, 0.5938, 0.5, 0.5625, 0.5, 0.5625, 0.5, 0.5938, 0.5, 1.0, 0.5, 0.9688, 0.5, 0.9688, 0.5, 1.0, 0.5, 0.1562, 0.5, 0.125, 0.5, 0.125, 0.5, 0.1562, 0.5, 0.5625, 0.5, 0.5312, 0.5, 0.5312, 0.5, 0.5625, 0.5, 0.9688, 0.5, 0.9375, 0.5, 0.9375, 0.5, 0.9688, 0.5, 0.125, 0.5, 0.09375, 0.5, 0.09375, 0.5, 0.125, 0.5, 0.5312, 0.5, 0.5, 0.5, 0.5, 0.5, 0.5312, 0.5, 0.9375, 0.5, 0.9062, 0.5, 0.9062, 0.5, 0.9375, 0.5, 0.09375, 0.5, 0.0625, 0.5, 0.0625, 0.5, 0.09375, 0.5, 0.5, 0.5, 0.4688, 0.5, 0.4688, 0.5, 0.5, 0.5, 0.9062, 0.5, 0.875, 0.5, 0.875, 0.5, 0.9062, 0.5, 0.0625, 0.5, 0.03125, 0.5, 0.03125, 0.5, 0.0625, 0.5, 0.4688, 0.5, 0.4375, 0.5, 0.4375, 0.5, 0.4688, 0.5, 0.875, 0.5, 0.8438, 0.5, 0.8438, 0.5, 0.875, 0.5, 0.03125, 0.5, 0.0, 0.5, 0.0, 0.5, 0.03125, 0.5, 0.4375, 0.5, 0.4062, 0.5, 0.4062, 0.5, 0.4375, 0.5, 0.8438, 0.5, 0.8125, 0.5, 0.8125, 0.5, 0.8438, 0.5, 0.4062, 0.5, 0.375, 0.5, 0.375, 0.5, 0.4062, 0.5, 0.8125, 0.5, 0.7812, 0.5, 0.7812, 0.5, 0.8125, 0.5, 0.375, 0.5, 0.3438, 0.5, 0.3438, 0.5, 0.375, 0.5, 0.2188, 0.5, 0.1875, 0.5, 0.1875, 0.5, 0.2188, 0.5, 0.5, 0.5, 0.4688, 0.5, 0.4688, 0.5, 0.5, 0.5, 0.7812, 0.5, 0.75, 0.5, 0.75, 0.5, 0.7812, 0.5, 0.09375, 0.5, 0.0625, 0.5, 0.0625, 0.5, 0.09375, 0.5, 0.375, 0.5, 0.3438, 0.5, 0.3438, 0.5, 0.375, 0.5, 0.6562, 0.5, 0.625, 0.5, 0.625, 0.5, 0.6562, 0.5, 0.9375, 0.5, 0.9062, 0.5, 0.9063, 0.5, 0.9375, 0.5, 0.25, 0.5, 0.2188, 0.5, 0.2188, 0.5, 0.25, 0.5, 0.5312, 0.5, 0.5, 0.5, 0.5, 0.5, 0.5312, 0.5, 0.8125, 0.5, 0.7812, 0.5, 0.7812, 0.5, 0.8125, 0.5, 0.125, 0.5, 0.09375, 0.5, 0.09375, 0.5, 0.125, 0.5, 0.4062, 0.5, 0.375, 0.5, 0.375, 0.5, 0.4063, 0.5, 0.6875, 0.5, 0.6562, 0.5, 0.6562, 0.5, 0.6875, 0.5, 0.9688, 0.5, 0.9375, 0.5, 0.9375, 0.5, 0.9688, 0.5, 0.2812, 0.5, 0.25, 0.5, 0.25, 0.5, 0.2812, 0.5, 0.5625, 0.5, 0.5312, 0.5, 0.5312, 0.5, 0.5625, 0.5, 0.8438, 0.5, 0.8125, 0.5, 0.8125, 0.5, 0.8438, 0.5, 0.1562, 0.5, 0.125, 0.5, 0.125, 0.5, 0.1562, 0.5, 0.4375, 0.5, 0.4062, 0.5, 0.4063, 0.5, 0.4375, 0.5, 0.7188, 0.5, 0.6875, 0.5, 0.6875, 0.5, 0.7188, 0.5, 0.03125, 0.5, 0.0, 0.5, 0.0, 0.5, 0.03125, 0.5, 1.0, 0.5, 0.9688, 0.5, 0.9688, 0.5, 1.0, 0.5, 0.3125, 0.5, 0.2812, 0.5, 0.2812, 0.5, 0.3125, 0.5, 0.5938, 0.5, 0.5625, 0.5, 0.5625, 0.5, 0.5938, 0.5, 0.875, 0.5, 0.8438, 0.5, 0.8438, 0.5, 0.875, 0.5, 0.1875, 0.5, 0.1562, 0.5, 0.1562, 0.5, 0.1875, 0.5, 0.4688, 0.5, 0.4375, 0.5, 0.4375, 0.5, 0.4688, 0.5, 0.75, 0.5, 0.7188, 0.5, 0.7188, 0.5, 0.75, 0.5, 0.0625, 0.5, 0.03125, 0.5, 0.03125, 0.5, 0.0625, 0.5, 0.3438, 0.5, 0.3125, 0.5, 0.3125, 0.5, 0.3438, 0.5, 0.625, 0.5, 0.5938, 0.5, 0.5938, 0.5, 0.625, 0.5, 0.9062, 0.5, 0.875, 0.5, 0.875, 0.5, 0.9063, 0.5, 0.2968, 0.4854, 0.25, 0.49, 0.2032, 0.4854, 0.1582, 0.4717, 0.1167, 0.4496, 0.08029, 0.4197, 0.05045, 0.3833, 0.02827, 0.3418, 0.01461, 0.2968, 0.01, 0.25, 0.01461, 0.2032, 0.02827, 0.1582, 0.05045, 0.1167, 0.08029, 0.08029, 0.1167, 0.05045, 0.1582, 0.02827, 0.2032, 0.01461, 0.25, 0.01, 0.2968, 0.01461, 0.3418, 0.02827, 0.3833, 0.05045, 0.4197, 0.08029, 0.4496, 0.1167, 0.4717, 0.1582, 0.4854, 0.2032, 0.49, 0.25, 0.4854, 0.2968, 0.4717, 0.3418, 0.4496, 0.3833, 0.4197, 0.4197, 0.3833, 0.4496, 0.3418, 0.4717, 0.5938, 1.0, 0.625, 1.0, 0.625, 1.0, 0.5938, 1.0, 0.3125, 1.0, 0.3438, 1.0, 0.3438, 1.0, 0.3125, 1.0, 0.03125, 1.0, 0.0625, 1.0, 0.0625, 1.0, 0.03125, 1.0, 0.7188, 1.0, 0.75, 1.0, 0.75, 1.0, 0.7188, 1.0, 0.4375, 1.0, 0.4688, 1.0, 0.4688, 1.0, 0.4375, 1.0, 0.1562, 1.0, 0.1875, 1.0, 0.1875, 1.0, 0.1562, 1.0, 0.8438, 1.0, 0.875, 1.0, 0.875, 1.0, 0.8438, 1.0, 0.5625, 1.0, 0.5938, 1.0, 0.5938, 1.0, 0.5625, 1.0, 0.9688, 1.0, 1.0, 1.0, 1.0, 1.0, 0.9688, 1.0, 0.2812, 1.0, 0.3125, 1.0, 0.3125, 1.0, 0.2812, 1.0, 0.0, 1.0, 0.03125, 1.0, 0.03125, 1.0, 0.0, 1.0, 0.6875, 1.0, 0.7188, 1.0, 0.7188, 1.0, 0.6875, 1.0, 0.4062, 1.0, 0.4375, 1.0, 0.4375, 1.0, 0.4062, 1.0, 0.125, 1.0, 0.1562, 1.0, 0.1562, 1.0, 0.125, 1.0, 0.8125, 1.0, 0.8438, 1.0, 0.8438, 1.0, 0.8125, 1.0, 0.5312, 1.0, 0.5625, 1.0, 0.5625, 1.0, 0.5312, 1.0, 0.25, 1.0, 0.2812, 1.0, 0.2812, 1.0, 0.25, 1.0, 0.9375, 1.0, 0.9688, 1.0, 0.9688, 1.0, 0.9375, 1.0, 0.6562, 1.0, 0.6875, 1.0, 0.6875, 1.0, 0.6562, 1.0, 0.375, 1.0, 0.4062, 1.0, 0.4062, 1.0, 0.375, 1.0, 0.09375, 1.0, 0.125, 1.0, 0.125, 1.0, 0.09375, 1.0, 0.7812, 1.0, 0.8125, 1.0, 0.8125, 1.0, 0.7812, 1.0, 0.5, 1.0, 0.5312, 1.0, 0.5312, 1.0, 0.5, 1.0, 0.2188, 1.0, 0.25, 1.0, 0.25, 1.0, 0.2188, 1.0, 0.9062, 1.0, 0.9375, 1.0, 0.9375, 1.0, 0.9062, 1.0, 0.625, 1.0, 0.6562, 1.0, 0.6562, 1.0, 0.625, 1.0, 0.3438, 1.0, 0.375, 1.0, 0.375, 1.0, 0.3438, 1.0, 0.0625, 1.0, 0.09375, 1.0, 0.09375, 1.0, 0.0625, 1.0, 0.75, 1.0, 0.7812, 1.0, 0.7812, 1.0, 0.75, 1.0, 0.4688, 1.0, 0.5, 1.0, 0.5, 1.0, 0.4688, 1.0, 0.1875, 1.0, 0.2188, 1.0, 0.2188, 1.0, 0.1875, 1.0])
me_cylinder.materials.append(mat_material_002)
me_cylinder.use_remesh_fix_poles = True
me_cylinder.use_remesh_preserve_attributes = False
me_cylinder.use_mirror_vertex_groups = False
me_cylinder.update()

# ---- objects
ob_cube = bpy.data.objects.new('Cube', me_cube)
ob_cylinder = bpy.data.objects.new('Cylinder', me_cylinder)

# ---- transforms, parenting, visibility, modifiers, constraints
ob_cube.location = (0.0, 0.0, 1.327)
ob_cube.lock_rotations_4d = False
ob_cube.empty_display_type = 'ARROWS'
ob_cube.lineart.crease_threshold = 0.0
ob_cylinder.location = (0.01857, 0.0, 0.3637)
ob_cylinder.lineart.crease_threshold = 0.0

# ---- collection membership
col_collection.objects.link(ob_cube)
col_collection.objects.link(ob_cylinder)

# ---- scene / render settings (as saved in the file)
scene.frame_start = 1; scene.frame_end = 250; scene.frame_set(1)
scene.render.engine = 'BLENDER_EEVEE_NEXT'
scene.cycles.use_denoising = False
scene.cycles.samples = 128
scene.cycles.sampling_pattern = 'TABULATED_SOBOL'
scene.cycles.use_adaptive_sampling = False
scene.cycles.use_light_tree = False
scene.view_settings.view_transform = 'Filmic'
bpy.context.view_layer.update()

# ---- added for rendering (the .blend has no active camera and no usable light): camera, sun
cam_auto = bpy.data.cameras.new('AutoCamera')
cam_auto.lens = 50.0
cam_auto.sensor_width = 36.0
cam_auto.clip_end = 1000.0
ob_auto_camera = bpy.data.objects.new('AutoCamera', cam_auto)
scene.collection.objects.link(ob_auto_camera)
ob_auto_camera.location = (4.0846, -4.87923, 4.41768)
ob_auto_camera.rotation_euler = (1.09748, -7.21219e-08, 0.694738)
scene.camera = ob_auto_camera
light_auto_sun = bpy.data.lights.new('AutoSun', 'SUN')
light_auto_sun.energy = 3.0
light_auto_sun.angle = 0.0523599
ob_auto_sun = bpy.data.objects.new('AutoSun', light_auto_sun)
scene.collection.objects.link(ob_auto_sun)
ob_auto_sun.rotation_euler = (0.872665, 0.174533, 0.523599)
bpy.context.view_layer.update()
